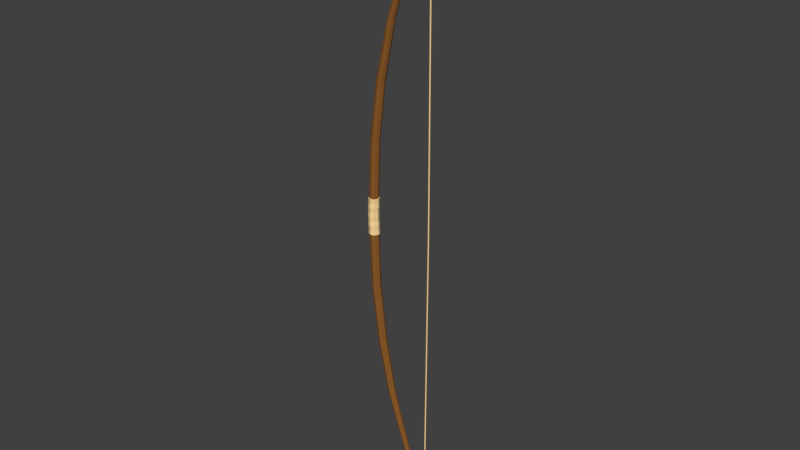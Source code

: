 # Source: Bow.blend  (saved by Blender 2.78.0; exported with 4.5.12 LTS)
import bpy
from mathutils import Matrix  # noqa: F401  (used for matrix-valued properties, if any)

bpy.ops.wm.read_factory_settings(use_empty=True)
scene = bpy.context.scene
scene.name = 'Scene'

# ---- collections
col_collection_1 = bpy.data.collections.new('Collection 1'); scene.collection.children.link(col_collection_1)

# ---- materials (node trees are filled in below, after node groups)
mat_material_002 = bpy.data.materials.new('Material.002')
mat_material_002.alpha_threshold = 0.0
mat_material_002.use_transparent_shadow = False
mat_material_002.diffuse_color = (1.0, 0.7012, 0.3311, 1.0)
mat_material_002.roughness = 0.5
mat_material_001 = bpy.data.materials.new('Material.001')
mat_material_001.alpha_threshold = 0.0
mat_material_001.use_transparent_shadow = False
mat_material_001.diffuse_color = (0.2582, 0.1022, 0.02416, 1.0)
mat_material_001.roughness = 0.5

# ---- material node trees

# ---- world
world_world = bpy.data.worlds.new('World'); scene.world = world_world
world_world.color = (0.05088, 0.05088, 0.05088)
world_world.use_sun_shadow = False
world_world.sun_shadow_jitter_overblur = 0.0
world_world.cycles.sampling_method = 'MANUAL'

# ---- meshes
me_circle_002 = bpy.data.meshes.new('Circle.002')
me_circle_002.from_pydata([(0.0, 1.0, 0.0), (-0.7071, 0.7071, 0.0), (-1.0, -4.371e-08, 0.0), (-0.7071, -0.7071, 0.0), (8.742e-08, -1.0, 0.0), (0.7071, -0.7071, 0.0), (1.0, 1.192e-08, 0.0), (0.7071, 0.7071, 0.0), (-0.578, -0.7071, 3.435), (0.1291, -1.0, 3.435), (-0.578, 0.7071, 3.435), (-0.8709, -4.371e-08, 3.435), (1.129, 1.192e-08, 3.435), (0.8363, 0.7071, 3.435), (0.8363, -0.7071, 3.435), (0.1291, 1.0, 3.435), (0.06457, -1.0, 1.718), (-0.9354, -4.371e-08, 1.718), (0.7717, 0.7071, 1.718), (0.7717, -0.7071, 1.718), (-0.6425, -0.7071, 1.718), (-0.6425, 0.7071, 1.718), (1.065, 1.192e-08, 1.718), (0.06457, 1.0, 1.718), (-0.5706, -0.6675, 2.576), (-0.5706, 0.6675, 2.576), (1.041, 1.126e-08, 2.576), (0.09686, 0.9439, 2.576), (0.09686, -0.9439, 2.576), (-0.8471, -4.126e-08, 2.576), (0.7643, 0.6675, 2.576), (0.7643, -0.6675, 2.576), (0.03229, -0.9371, 0.8588), (-0.9048, -4.096e-08, 0.8588), (0.6949, 0.6626, 0.8588), (0.6949, -0.6626, 0.8588), (-0.6303, -0.6626, 0.8588), (-0.6303, 0.6626, 0.8588), (0.9693, 1.117e-08, 0.8588), (0.03229, 0.9371, 0.8588)], [], [(14, 9, 8, 11, 10, 15, 13, 12), (26, 31, 14, 12), (27, 30, 13, 15), (25, 27, 15, 10), (24, 29, 11, 8), (31, 28, 9, 14), (30, 26, 12, 13), (29, 25, 10, 11), (28, 24, 8, 9), (32, 36, 20, 16), (33, 37, 21, 17), (34, 38, 22, 18), (35, 32, 16, 19), (36, 33, 17, 20), (37, 39, 23, 21), (39, 34, 18, 23), (38, 35, 19, 22), (16, 20, 24, 28), (17, 21, 25, 29), (18, 22, 26, 30), (19, 16, 28, 31), (20, 17, 29, 24), (21, 23, 27, 25), (23, 18, 30, 27), (22, 19, 31, 26), (6, 5, 35, 38), (0, 7, 34, 39), (1, 0, 39, 37), (3, 2, 33, 36), (5, 4, 32, 35), (7, 6, 38, 34), (2, 1, 37, 33), (4, 3, 36, 32)])
me_circle_002.materials.append(mat_material_002)
me_circle_002.use_remesh_preserve_volume = False
me_circle_002.use_remesh_preserve_attributes = False
me_circle_002.use_mirror_vertex_groups = False
me_circle_002.update()
me_circle = bpy.data.meshes.new('Circle')
me_circle.from_pydata([(-4.222e-10, 1.057, 0.0), (-0.7472, 0.7472, 0.0), (-1.057, -4.661e-08, 0.0), (-0.7472, -0.7472, 0.0), (9.195e-08, -1.057, 0.0), (0.7472, -0.7472, 0.0), (1.057, 1.218e-08, 0.0), (0.7472, 0.7472, 0.0), (0.61, 1.0, 16.42), (-0.09712, 0.7071, 16.42), (-0.39, -2.25e-06, 16.42), (-0.09712, -0.7071, 16.42), (0.61, -1.0, 16.42), (1.317, -0.7071, 16.42), (1.61, -2.194e-06, 16.42), (1.317, 0.7071, 16.42), (4.876, 0.8199, 42.15), (4.297, 0.5797, 42.15), (4.057, -5.698e-06, 42.15), (4.297, -0.5797, 42.15), (4.876, -0.8199, 42.15), (5.456, -0.5797, 42.15), (5.696, -5.653e-06, 42.15), (5.456, 0.5797, 42.15), (15.02, 0.4508, 67.91), (14.91, 0.3188, 68.21), (14.87, -9.164e-06, 68.33), (14.91, -0.3188, 68.21), (15.02, -0.4508, 67.91), (15.13, -0.3188, 67.61), (15.18, -9.025e-06, 67.48), (15.13, 0.3188, 67.61), (3.16, -3.944e-06, 29.46), (2.883, 0.6672, 29.46), (2.216, -0.9436, 29.46), (2.883, -0.6672, 29.46), (1.272, -3.997e-06, 29.46), (1.549, -0.6672, 29.46), (2.216, 0.9435, 29.46), (1.549, 0.6672, 29.46), (8.577, -7.443e-06, 55.37), (9.424, 0.4528, 55.02), (9.424, -0.4529, 55.02), (8.723, -0.4529, 55.31), (8.723, 0.4528, 55.31), (9.569, -7.352e-06, 54.96), (9.073, -0.6404, 55.16), (9.073, 0.6404, 55.16), (13.99, -8.67e-06, 64.83), (13.83, 0.3338, 65.09), (13.73, 0.236, 65.27), (13.68, -8.757e-06, 65.34), (13.94, 0.236, 64.91), (13.83, -0.3338, 65.09), (13.73, -0.236, 65.27), (13.94, -0.236, 64.91), (13.79, -8.613e-06, 64.39), (13.55, 0.4976, 64.76), (13.39, 0.3518, 65.03), (13.32, -8.74e-06, 65.13), (13.72, 0.3518, 64.5), (13.55, -0.4976, 64.76), (13.39, -0.3518, 65.03), (13.72, -0.3518, 64.5), (14.17, -8.724e-06, 65.23), (13.95, 0.4849, 65.61), (13.8, 0.3429, 65.88), (13.74, -8.855e-06, 66.0), (14.1, 0.3429, 65.34), (13.95, -0.4849, 65.61), (13.8, -0.3429, 65.88), (14.1, -0.3429, 65.34), (14.32, 0.1434, 0.0), (14.22, 0.1014, 0.0), (14.18, -2.074e-07, 0.0), (14.22, -0.1014, 0.0), (14.32, -0.1434, 0.0), (14.42, -0.1014, 0.0), (14.46, -1.995e-07, 0.0), (14.42, 0.1014, 0.0), (13.94, 0.3562, 64.84), (13.85, 0.3006, 64.82), (13.8, 0.232, 64.91), (13.85, 0.1249, 64.93), (13.94, 0.1078, 64.98), (14.04, 0.1634, 64.99), (14.08, 0.2592, 64.96), (14.04, 0.3391, 64.89), (13.83, 0.4772, 65.09), (13.75, 0.4352, 65.03), (13.71, 0.3338, 65.01), (13.75, 0.2323, 65.03), (13.83, 0.1903, 65.09), (13.92, 0.2323, 65.14), (13.95, 0.3338, 65.17), (13.92, 0.4352, 65.14), (13.73, 0.3794, 65.27), (13.64, 0.3374, 65.22), (13.6, 0.236, 65.2), (13.64, 0.1346, 65.22), (13.73, 0.09255, 65.27), (13.82, 0.1346, 65.32), (13.85, 0.236, 65.34), (13.82, 0.3374, 65.32), (13.73, -0.09257, 65.27), (13.64, -0.1346, 65.22), (13.6, -0.236, 65.2), (13.64, -0.3374, 65.22), (13.83, -0.1903, 65.09), (13.75, -0.2323, 65.03), (13.71, -0.3338, 65.01), (13.75, -0.4352, 65.03), (13.83, -0.4772, 65.09), (13.92, -0.4352, 65.14), (13.95, -0.3338, 65.17), (13.92, -0.2323, 65.14), (13.94, -0.1118, 64.98), (13.85, -0.1289, 64.93), (13.81, -0.2088, 64.86), (13.85, -0.3046, 64.82), (13.94, -0.3602, 64.84), (14.04, -0.3431, 64.89), (14.08, -0.2632, 64.96), (14.04, -0.1674, 64.99), (14.04, 0.1434, 64.74), (13.94, 0.1014, 64.74), (13.9, -8.69e-06, 64.74), (13.94, -0.1014, 64.74), (14.04, -0.1435, 64.74), (14.14, -0.1014, 64.74), (14.19, -8.661e-06, 64.74), (14.14, 0.1014, 64.74), (13.59, -8.87e-06, 65.54), (13.51, 0.0004527, 65.47), (13.5, 0.0006492, 65.36), (13.68, -8.833e-06, 65.27), (13.76, -0.0004694, 65.34), (13.7, -0.0004695, 65.53), (13.77, -0.0006669, 65.45), (13.57, 0.0004527, 65.28), (13.73, -0.3795, 65.27), (13.82, -0.1346, 65.32), (13.85, -0.236, 65.34), (13.82, -0.3374, 65.32), (14.28, -5.84e-06, 43.16), (14.37, -3.02e-06, 21.58), (14.33, 0.1014, 21.58), (14.24, 0.1014, 43.16), (14.14, -0.1435, 43.16), (14.23, -0.1435, 21.58), (14.33, -0.1014, 21.58), (14.24, -0.1014, 43.16), (13.99, -5.863e-06, 43.16), (14.08, -3.035e-06, 21.58), (14.13, -0.1014, 21.58), (14.03, -0.1014, 43.16), (14.14, 0.1434, 43.16), (14.23, 0.1434, 21.58), (14.13, 0.1014, 21.58), (14.03, 0.1014, 43.16)], [(108, 104), (141, 115)], [(4, 12, 11, 3), (2, 10, 9, 1), (7, 15, 14, 6), (5, 13, 12, 4), (3, 11, 10, 2), (1, 9, 8, 0), (0, 8, 15, 7), (6, 14, 13, 5), (33, 23, 22, 32), (35, 21, 20, 34), (37, 19, 18, 36), (39, 17, 16, 38), (38, 16, 23, 33), (32, 22, 21, 35), (34, 20, 19, 37), (36, 18, 17, 39), (10, 36, 39, 9), (12, 34, 37, 11), (14, 32, 35, 13), (8, 38, 33, 15), (9, 39, 38, 8), (11, 37, 36, 10), (13, 35, 34, 12), (15, 33, 32, 14), (25, 26, 27, 28, 29, 30, 31, 24), (56, 63, 42, 45), (61, 62, 43, 46), (60, 56, 45, 41), (62, 59, 40, 43), (63, 61, 46, 42), (58, 57, 47, 44), (59, 58, 44, 40), (20, 46, 43, 19), (22, 45, 42, 21), (16, 47, 41, 23), (17, 44, 47, 16), (19, 43, 40, 18), (21, 42, 46, 20), (23, 41, 45, 22), (18, 40, 44, 17), (57, 60, 41, 47), (65, 68, 52, 49), (67, 66, 50, 51), (66, 65, 49, 50), (71, 69, 53, 55), (70, 67, 51, 54), (68, 64, 48, 52), (69, 70, 54, 53), (64, 71, 55, 48), (49, 52, 60, 57), (51, 50, 58, 59), (50, 49, 57, 58), (55, 53, 61, 63), (54, 51, 59, 62), (52, 48, 56, 60), (53, 54, 62, 61), (48, 55, 63, 56), (30, 29, 71, 64), (28, 27, 70, 69), (31, 30, 64, 68), (27, 26, 67, 70), (29, 28, 69, 71), (25, 24, 65, 66), (26, 25, 66, 67), (24, 31, 68, 65), (146, 145, 78, 79), (150, 149, 76, 77), (154, 153, 74, 75), (158, 157, 72, 73), (157, 146, 79, 72), (145, 150, 77, 78), (149, 154, 75, 76), (153, 158, 73, 74), (130, 131, 87, 86), (128, 129, 85, 84), (126, 127, 83, 82), (124, 125, 81, 80), (131, 124, 80, 87), (129, 130, 86, 85), (127, 128, 84, 83), (125, 126, 82, 81), (86, 87, 95, 94), (84, 85, 93, 92), (82, 83, 91, 90), (80, 81, 89, 88), (87, 80, 88, 95), (85, 86, 94, 93), (83, 84, 92, 91), (81, 82, 90, 89), (89, 90, 98, 97), (94, 95, 103, 102), (92, 93, 101, 100), (90, 91, 99, 98), (88, 89, 97, 96), (95, 88, 96, 103), (93, 94, 102, 101), (91, 92, 100, 99), (140, 143, 113, 112), (106, 107, 111, 110), (143, 142, 114, 113), (107, 140, 112, 111), (105, 106, 110, 109), (111, 112, 120, 119), (109, 110, 118, 117), (114, 115, 123, 122), (112, 113, 121, 120), (110, 111, 119, 118), (108, 109, 117, 116), (115, 108, 116, 123), (113, 114, 122, 121), (123, 116, 124, 131), (121, 122, 130, 129), (119, 120, 128, 127), (117, 118, 126, 125), (122, 123, 131, 130), (120, 121, 129, 128), (118, 119, 127, 126), (116, 117, 125, 124), (103, 96, 132, 137), (101, 102, 138, 136), (99, 100, 135, 139), (97, 98, 134, 133), (102, 103, 137, 138), (100, 101, 136, 135), (98, 99, 139, 134), (96, 97, 133, 132), (134, 139, 105, 106), (132, 133, 107, 140), (137, 132, 140, 143), (136, 138, 142, 141), (139, 135, 104, 105), (133, 134, 106, 107), (138, 137, 143, 142), (135, 136, 141, 104), (126, 125, 159, 152), (152, 159, 158, 153), (128, 127, 155, 148), (148, 155, 154, 149), (130, 129, 151, 144), (144, 151, 150, 145), (124, 131, 147, 156), (156, 147, 146, 157), (125, 124, 156, 159), (159, 156, 157, 158), (127, 126, 152, 155), (155, 152, 153, 154), (129, 128, 148, 151), (151, 148, 149, 150), (131, 130, 144, 147), (147, 144, 145, 146)])
me_circle.polygons.foreach_set('material_index', [0, 0, 0, 0, 0, 0, 0, 0, 0, 0, 0, 0, 0, 0, 0, 0, 0, 0, 0, 0, 0, 0, 0, 0, 0, 0, 0, 0, 0, 0, 0, 0, 0, 0, 0, 0, 0, 0, 0, 0, 0, 0, 0, 0, 0, 0, 0, 0, 0, 0, 0, 0, 0, 0, 0, 0, 0, 0, 0, 0, 0, 0, 0, 0, 0, 1, 1, 1, 1, 1, 1, 1, 1, 1, 1, 1, 1, 1, 1, 1, 1, 1, 1, 1, 1, 1, 1, 1, 1, 1, 1, 1, 1, 1, 1, 1, 1, 1, 1, 1, 1, 1, 1, 1, 1, 1, 1, 1, 1, 1, 1, 1, 1, 1, 1, 1, 1, 1, 1, 1, 1, 1, 1, 1, 1, 1, 1, 1, 1, 1, 1, 1, 1, 1, 1, 1, 1, 1, 1, 1, 1, 1, 1, 1, 1, 1, 1, 1, 1, 1])
me_circle.materials.append(mat_material_001)
me_circle.materials.append(mat_material_002)
me_circle.use_remesh_preserve_volume = False
me_circle.use_remesh_preserve_attributes = False
me_circle.use_mirror_vertex_groups = False
me_circle.update()

# ---- objects
ob_circle_001 = bpy.data.objects.new('Circle.001', me_circle_002)
ob_circle = bpy.data.objects.new('Circle', me_circle)

# ---- transforms, parenting, visibility, modifiers, constraints
ob_circle_001.location = (-0.4788, -4.349e-10, 0.0)
ob_circle_001.scale = (0.06161, 0.06161, 0.06161)
ob_circle_001.lineart.crease_threshold = 0.0
_m = ob_circle_001.modifiers.new('Mirror', 'MIRROR')
_m.use_axis = (False, False, True)
_m.use_clip = True
ob_circle.location = (-0.4788, 0.0, 0.0)
ob_circle.scale = (0.05176, 0.05176, 0.05176)
ob_circle.lineart.crease_threshold = 0.0
_m = ob_circle.modifiers.new('Mirror', 'MIRROR')
_m.use_axis = (False, False, True)
_m.use_clip = True

# ---- collection membership
col_collection_1.objects.link(ob_circle_001)
col_collection_1.objects.link(ob_circle)

# ---- scene / render settings (as saved in the file)
scene.frame_start = 1; scene.frame_end = 250; scene.frame_set(1)
scene.render.engine = 'BLENDER_EEVEE_NEXT'
scene.render.resolution_percentage = 50
scene.render.dither_intensity = 0.0
scene.cycles.use_denoising = False
scene.cycles.samples = 128
scene.cycles.sampling_pattern = 'TABULATED_SOBOL'
scene.cycles.light_sampling_threshold = 0.0
scene.cycles.use_adaptive_sampling = False
scene.cycles.use_light_tree = False
scene.cycles.blur_glossy = 0.0
scene.cycles.sample_clamp_indirect = 0.0
scene.view_settings.view_transform = 'Standard'
bpy.context.view_layer.update()

# ---- added for rendering (the .blend has no active camera and no usable light): camera, sun
cam_auto = bpy.data.cameras.new('AutoCamera')
cam_auto.lens = 50.0
cam_auto.sensor_width = 36.0
cam_auto.clip_end = 1000.0
ob_auto_camera = bpy.data.objects.new('AutoCamera', cam_auto)
scene.collection.objects.link(ob_auto_camera)
ob_auto_camera.location = (6.4751, -7.91045, 5.27363)
ob_auto_camera.rotation_euler = (1.09748, -7.21219e-08, 0.694738)
scene.camera = ob_auto_camera
light_auto_sun = bpy.data.lights.new('AutoSun', 'SUN')
light_auto_sun.energy = 3.0
light_auto_sun.angle = 0.0523599
ob_auto_sun = bpy.data.objects.new('AutoSun', light_auto_sun)
scene.collection.objects.link(ob_auto_sun)
ob_auto_sun.rotation_euler = (0.872665, 0.174533, 0.523599)
bpy.context.view_layer.update()
